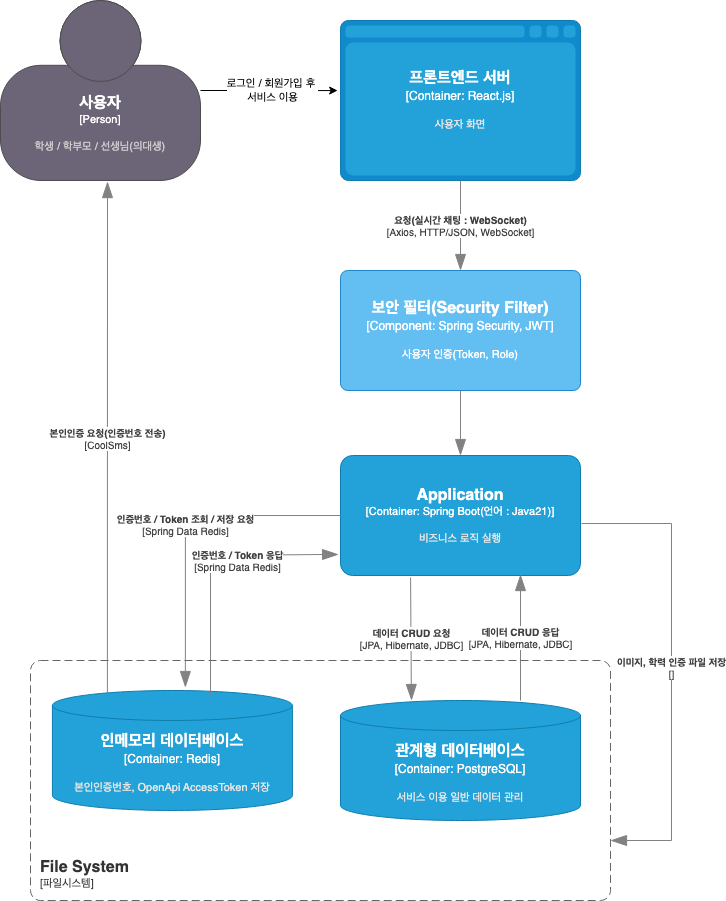

The diagram above was exported from draw.io. Its source (the exported page's mxGraphModel, read from the mxfile embedded in the PNG):
<mxGraphModel dx="966" dy="632" grid="1" gridSize="10" guides="1" tooltips="1" connect="1" arrows="1" fold="1" page="1" pageScale="1" pageWidth="827" pageHeight="1169" math="0" shadow="0">
  <root>
    <mxCell id="0" />
    <mxCell id="1" parent="0" />
    <object placeholders="1" c4Name="사용자" c4Type="Person" c4Description="학생 / 학부모 / 선생님(의대생)" label="&lt;font style=&quot;font-size: 16px&quot;&gt;&lt;b&gt;%c4Name%&lt;/b&gt;&lt;/font&gt;&lt;div&gt;[%c4Type%]&lt;/div&gt;&lt;br&gt;&lt;div&gt;&lt;font style=&quot;font-size: 11px&quot;&gt;&lt;font color=&quot;#cccccc&quot;&gt;%c4Description%&lt;/font&gt;&lt;/div&gt;" id="2Bonaa4gQH-pyc5Bln4O-3">
      <mxCell style="html=1;fontSize=11;dashed=0;whiteSpace=wrap;fillColor=#6C6477;strokeColor=#4D4D4D;fontColor=#ffffff;shape=mxgraph.c4.person2;align=center;metaEdit=1;points=[[0.5,0,0],[1,0.5,0],[1,0.75,0],[0.75,1,0],[0.5,1,0],[0.25,1,0],[0,0.75,0],[0,0.5,0]];resizable=0;" vertex="1" parent="1">
        <mxGeometry x="10" y="10" width="200" height="180" as="geometry" />
      </mxCell>
    </object>
    <object placeholders="1" c4Name="프론트엔드 서버" c4Type="Container" c4Technology="React.js" c4Description="사용자 화면" label="&lt;font style=&quot;font-size: 16px&quot;&gt;&lt;b&gt;%c4Name%&lt;/b&gt;&lt;/font&gt;&lt;div&gt;[%c4Type%:&amp;nbsp;%c4Technology%]&lt;/div&gt;&lt;br&gt;&lt;div&gt;&lt;font style=&quot;font-size: 11px&quot;&gt;&lt;font color=&quot;#E6E6E6&quot;&gt;%c4Description%&lt;/font&gt;&lt;/div&gt;" id="2Bonaa4gQH-pyc5Bln4O-7">
      <mxCell style="shape=mxgraph.c4.webBrowserContainer2;whiteSpace=wrap;html=1;boundedLbl=1;rounded=0;labelBackgroundColor=none;strokeColor=#118ACD;fillColor=#23A2D9;strokeColor=#118ACD;strokeColor2=#0E7DAD;fontSize=12;fontColor=#ffffff;align=center;metaEdit=1;points=[[0.5,0,0],[1,0.25,0],[1,0.5,0],[1,0.75,0],[0.5,1,0],[0,0.75,0],[0,0.5,0],[0,0.25,0]];resizable=0;" vertex="1" parent="1">
        <mxGeometry x="350" y="30" width="240" height="160" as="geometry" />
      </mxCell>
    </object>
    <mxCell id="2Bonaa4gQH-pyc5Bln4O-10" style="edgeStyle=orthogonalEdgeStyle;rounded=0;orthogonalLoop=1;jettySize=auto;html=1;entryX=-0.012;entryY=0.438;entryDx=0;entryDy=0;entryPerimeter=0;" edge="1" parent="1" source="2Bonaa4gQH-pyc5Bln4O-3" target="2Bonaa4gQH-pyc5Bln4O-7">
      <mxGeometry relative="1" as="geometry" />
    </mxCell>
    <mxCell id="2Bonaa4gQH-pyc5Bln4O-30" value="로그인 / 회원가입 후&amp;nbsp;&lt;div&gt;서비스 이용&lt;/div&gt;" style="edgeLabel;html=1;align=center;verticalAlign=middle;resizable=0;points=[];" vertex="1" connectable="0" parent="2Bonaa4gQH-pyc5Bln4O-10">
      <mxGeometry x="0.0286" y="1" relative="1" as="geometry">
        <mxPoint x="1" as="offset" />
      </mxGeometry>
    </mxCell>
    <object placeholders="1" c4Type="Relationship" c4Technology="Axios, HTTP/JSON, WebSocket" c4Description="요청(실시간 채팅 : WebSocket)" label="&lt;div style=&quot;text-align: left&quot;&gt;&lt;div style=&quot;text-align: center&quot;&gt;&lt;b&gt;%c4Description%&lt;/b&gt;&lt;/div&gt;&lt;div style=&quot;text-align: center&quot;&gt;[%c4Technology%]&lt;/div&gt;&lt;/div&gt;" id="2Bonaa4gQH-pyc5Bln4O-11">
      <mxCell style="endArrow=blockThin;html=1;fontSize=10;fontColor=#404040;strokeWidth=1;endFill=1;strokeColor=#828282;elbow=vertical;metaEdit=1;endSize=14;startSize=14;jumpStyle=arc;jumpSize=16;rounded=0;edgeStyle=orthogonalEdgeStyle;exitX=0.5;exitY=1;exitDx=0;exitDy=0;exitPerimeter=0;" edge="1" parent="1" source="2Bonaa4gQH-pyc5Bln4O-7">
        <mxGeometry x="-0.005" width="240" relative="1" as="geometry">
          <mxPoint x="460" y="280" as="sourcePoint" />
          <mxPoint x="470" y="280" as="targetPoint" />
          <mxPoint as="offset" />
        </mxGeometry>
      </mxCell>
    </object>
    <object placeholders="1" c4Name="Application" c4Type="Container" c4Technology="Spring Boot(언어 : Java21)" c4Description="비즈니스 로직 실행" label="&lt;font style=&quot;font-size: 16px&quot;&gt;&lt;b&gt;%c4Name%&lt;/b&gt;&lt;/font&gt;&lt;div&gt;[%c4Type%: %c4Technology%]&lt;/div&gt;&lt;br&gt;&lt;div&gt;&lt;font style=&quot;font-size: 11px&quot;&gt;&lt;font color=&quot;#E6E6E6&quot;&gt;%c4Description%&lt;/font&gt;&lt;/div&gt;" id="2Bonaa4gQH-pyc5Bln4O-14">
      <mxCell style="rounded=1;whiteSpace=wrap;html=1;fontSize=11;labelBackgroundColor=none;fillColor=#23A2D9;fontColor=#ffffff;align=center;arcSize=10;strokeColor=#0E7DAD;metaEdit=1;resizable=0;points=[[0.25,0,0],[0.5,0,0],[0.75,0,0],[1,0.25,0],[1,0.5,0],[1,0.75,0],[0.75,1,0],[0.5,1,0],[0.25,1,0],[0,0.75,0],[0,0.5,0],[0,0.25,0]];" vertex="1" parent="1">
        <mxGeometry x="350" y="465" width="240" height="120" as="geometry" />
      </mxCell>
    </object>
    <object placeholders="1" c4Type="Relationship" c4Technology="JPA, Hibernate, JDBC" c4Description="데이터 CRUD 요청" label="&lt;div style=&quot;text-align: left&quot;&gt;&lt;div style=&quot;text-align: center&quot;&gt;&lt;b&gt;%c4Description%&lt;/b&gt;&lt;/div&gt;&lt;div style=&quot;text-align: center&quot;&gt;[%c4Technology%]&lt;/div&gt;&lt;/div&gt;" id="2Bonaa4gQH-pyc5Bln4O-19">
      <mxCell style="endArrow=blockThin;html=1;fontSize=10;fontColor=#404040;strokeWidth=1;endFill=1;strokeColor=#828282;elbow=vertical;metaEdit=1;endSize=14;startSize=14;jumpStyle=arc;jumpSize=16;rounded=0;edgeStyle=orthogonalEdgeStyle;exitX=0.292;exitY=1.017;exitDx=0;exitDy=0;exitPerimeter=0;entryX=0.296;entryY=0;entryDx=0;entryDy=0;entryPerimeter=0;" edge="1" parent="1" source="2Bonaa4gQH-pyc5Bln4O-14" target="2Bonaa4gQH-pyc5Bln4O-21">
        <mxGeometry width="240" relative="1" as="geometry">
          <mxPoint x="460" y="630" as="sourcePoint" />
          <mxPoint x="420" y="730" as="targetPoint" />
          <Array as="points" />
        </mxGeometry>
      </mxCell>
    </object>
    <object placeholders="1" c4Name="관계형 데이터베이스" c4Type="Container" c4Technology="PostgreSQL" c4Description="서비스 이용 일반 데이터 관리" label="&lt;font style=&quot;font-size: 16px&quot;&gt;&lt;b&gt;%c4Name%&lt;/b&gt;&lt;/font&gt;&lt;div&gt;[%c4Type%:&amp;nbsp;%c4Technology%]&lt;/div&gt;&lt;br&gt;&lt;div&gt;&lt;font style=&quot;font-size: 11px&quot;&gt;&lt;font color=&quot;#E6E6E6&quot;&gt;%c4Description%&lt;/font&gt;&lt;/div&gt;" id="2Bonaa4gQH-pyc5Bln4O-21">
      <mxCell style="shape=cylinder3;size=15;whiteSpace=wrap;html=1;boundedLbl=1;rounded=0;labelBackgroundColor=none;fillColor=#23A2D9;fontSize=12;fontColor=#ffffff;align=center;strokeColor=#0E7DAD;metaEdit=1;points=[[0.5,0,0],[1,0.25,0],[1,0.5,0],[1,0.75,0],[0.5,1,0],[0,0.75,0],[0,0.5,0],[0,0.25,0]];resizable=0;" vertex="1" parent="1">
        <mxGeometry x="350" y="710" width="240" height="120" as="geometry" />
      </mxCell>
    </object>
    <object placeholders="1" c4Name="보안 필터(Security Filter)" c4Type="Component" c4Technology="Spring Security, JWT" c4Description="사용자 인증(Token, Role)" label="&lt;font style=&quot;font-size: 16px&quot;&gt;&lt;b&gt;%c4Name%&lt;/b&gt;&lt;/font&gt;&lt;div&gt;[%c4Type%: %c4Technology%]&lt;/div&gt;&lt;br&gt;&lt;div&gt;&lt;font style=&quot;font-size: 11px&quot;&gt;%c4Description%&lt;/font&gt;&lt;/div&gt;" id="2Bonaa4gQH-pyc5Bln4O-22">
      <mxCell style="rounded=1;whiteSpace=wrap;html=1;labelBackgroundColor=none;fillColor=#63BEF2;fontColor=#ffffff;align=center;arcSize=6;strokeColor=#2086C9;metaEdit=1;resizable=0;points=[[0.25,0,0],[0.5,0,0],[0.75,0,0],[1,0.25,0],[1,0.5,0],[1,0.75,0],[0.75,1,0],[0.5,1,0],[0.25,1,0],[0,0.75,0],[0,0.5,0],[0,0.25,0]];" vertex="1" parent="1">
        <mxGeometry x="350" y="280" width="240" height="120" as="geometry" />
      </mxCell>
    </object>
    <object placeholders="1" c4Type="Relationship" id="2Bonaa4gQH-pyc5Bln4O-25">
      <mxCell style="endArrow=blockThin;html=1;fontSize=10;fontColor=#404040;strokeWidth=1;endFill=1;strokeColor=#828282;elbow=vertical;metaEdit=1;endSize=14;startSize=14;jumpStyle=arc;jumpSize=16;rounded=0;edgeStyle=orthogonalEdgeStyle;exitX=0.5;exitY=1;exitDx=0;exitDy=0;exitPerimeter=0;" edge="1" parent="1" source="2Bonaa4gQH-pyc5Bln4O-22" target="2Bonaa4gQH-pyc5Bln4O-14">
        <mxGeometry width="240" relative="1" as="geometry">
          <mxPoint x="310" y="350" as="sourcePoint" />
          <mxPoint x="550" y="350" as="targetPoint" />
        </mxGeometry>
      </mxCell>
    </object>
    <object placeholders="1" c4Type="Relationship" c4Technology="JPA, Hibernate, JDBC" c4Description="데이터 CRUD 응답" label="&lt;div style=&quot;text-align: left&quot;&gt;&lt;div style=&quot;text-align: center&quot;&gt;&lt;b&gt;%c4Description%&lt;/b&gt;&lt;/div&gt;&lt;div style=&quot;text-align: center&quot;&gt;[%c4Technology%]&lt;/div&gt;&lt;/div&gt;" id="2Bonaa4gQH-pyc5Bln4O-26">
      <mxCell style="endArrow=blockThin;html=1;fontSize=10;fontColor=#404040;strokeWidth=1;endFill=1;strokeColor=#828282;elbow=vertical;metaEdit=1;endSize=14;startSize=14;jumpStyle=arc;jumpSize=16;rounded=0;edgeStyle=orthogonalEdgeStyle;exitX=0.721;exitY=0;exitDx=0;exitDy=0;exitPerimeter=0;entryX=0.721;entryY=0.992;entryDx=0;entryDy=0;entryPerimeter=0;" edge="1" parent="1">
        <mxGeometry width="240" relative="1" as="geometry">
          <mxPoint x="530" y="710" as="sourcePoint" />
          <mxPoint x="530" y="584.04" as="targetPoint" />
          <Array as="points" />
        </mxGeometry>
      </mxCell>
    </object>
    <object placeholders="1" c4Name="인메모리 데이터베이스" c4Type="Container" c4Technology="Redis" c4Description="본인인증번호, OpenApi AccessToken 저장" label="&lt;font style=&quot;font-size: 16px&quot;&gt;&lt;b&gt;%c4Name%&lt;/b&gt;&lt;/font&gt;&lt;div&gt;[%c4Type%:&amp;nbsp;%c4Technology%]&lt;/div&gt;&lt;br&gt;&lt;div&gt;&lt;font style=&quot;font-size: 11px&quot;&gt;&lt;font color=&quot;#E6E6E6&quot;&gt;%c4Description%&lt;/font&gt;&lt;/div&gt;" id="2Bonaa4gQH-pyc5Bln4O-27">
      <mxCell style="shape=cylinder3;size=15;whiteSpace=wrap;html=1;boundedLbl=1;rounded=0;labelBackgroundColor=none;fillColor=#23A2D9;fontSize=12;fontColor=#ffffff;align=center;strokeColor=#0E7DAD;metaEdit=1;points=[[0.5,0,0],[1,0.25,0],[1,0.5,0],[1,0.75,0],[0.5,1,0],[0,0.75,0],[0,0.5,0],[0,0.25,0]];resizable=0;" vertex="1" parent="1">
        <mxGeometry x="61.91999999999996" y="700" width="240" height="120" as="geometry" />
      </mxCell>
    </object>
    <object placeholders="1" c4Type="Relationship" c4Technology="Spring Data Redis" c4Description="인증번호 / Token 조회 / 저장 요청" label="&lt;div style=&quot;text-align: left&quot;&gt;&lt;div style=&quot;text-align: center&quot;&gt;&lt;b&gt;%c4Description%&lt;/b&gt;&lt;/div&gt;&lt;div style=&quot;text-align: center&quot;&gt;[%c4Technology%]&lt;/div&gt;&lt;/div&gt;" id="2Bonaa4gQH-pyc5Bln4O-28">
      <mxCell style="endArrow=blockThin;html=1;fontSize=10;fontColor=#404040;strokeWidth=1;endFill=1;strokeColor=#828282;elbow=vertical;metaEdit=1;endSize=14;startSize=14;jumpStyle=arc;jumpSize=16;rounded=0;edgeStyle=orthogonalEdgeStyle;exitX=0;exitY=0.5;exitDx=0;exitDy=0;exitPerimeter=0;entryX=0.554;entryY=-0.025;entryDx=0;entryDy=0;entryPerimeter=0;" edge="1" parent="1" source="2Bonaa4gQH-pyc5Bln4O-14" target="2Bonaa4gQH-pyc5Bln4O-27">
        <mxGeometry width="240" relative="1" as="geometry">
          <mxPoint x="11.919999999999959" y="560" as="sourcePoint" />
          <mxPoint x="192.95999999999992" y="619.04" as="targetPoint" />
          <Array as="points" />
        </mxGeometry>
      </mxCell>
    </object>
    <object placeholders="1" c4Type="Relationship" c4Technology="Spring Data Redis" c4Description="인증번호 / Token 응답" label="&lt;div style=&quot;text-align: left&quot;&gt;&lt;div style=&quot;text-align: center&quot;&gt;&lt;b&gt;%c4Description%&lt;/b&gt;&lt;/div&gt;&lt;div style=&quot;text-align: center&quot;&gt;[%c4Technology%]&lt;/div&gt;&lt;/div&gt;" id="2Bonaa4gQH-pyc5Bln4O-29">
      <mxCell style="endArrow=blockThin;html=1;fontSize=10;fontColor=#404040;strokeWidth=1;endFill=1;strokeColor=#828282;elbow=vertical;metaEdit=1;endSize=14;startSize=14;jumpStyle=arc;jumpSize=16;rounded=0;edgeStyle=orthogonalEdgeStyle;entryX=-0.008;entryY=0.825;entryDx=0;entryDy=0;entryPerimeter=0;" edge="1" parent="1" target="2Bonaa4gQH-pyc5Bln4O-14">
        <mxGeometry x="0.2781" y="-5" width="240" relative="1" as="geometry">
          <mxPoint x="220" y="690" as="sourcePoint" />
          <mxPoint x="330" y="560" as="targetPoint" />
          <Array as="points">
            <mxPoint x="220" y="704" />
            <mxPoint x="220" y="565" />
            <mxPoint x="330" y="565" />
            <mxPoint x="330" y="564" />
          </Array>
          <mxPoint as="offset" />
        </mxGeometry>
      </mxCell>
    </object>
    <object placeholders="1" c4Type="Relationship" c4Technology="CoolSms" c4Description="본인인증 요청(인증번호 전송)" label="&lt;div style=&quot;text-align: left&quot;&gt;&lt;div style=&quot;text-align: center&quot;&gt;&lt;b&gt;%c4Description%&lt;/b&gt;&lt;/div&gt;&lt;div style=&quot;text-align: center&quot;&gt;[%c4Technology%]&lt;/div&gt;&lt;/div&gt;" id="2Bonaa4gQH-pyc5Bln4O-31">
      <mxCell style="endArrow=blockThin;html=1;fontSize=10;fontColor=#404040;strokeWidth=1;endFill=1;strokeColor=#828282;elbow=vertical;metaEdit=1;endSize=14;startSize=14;jumpStyle=arc;jumpSize=16;rounded=0;edgeStyle=orthogonalEdgeStyle;entryX=0.535;entryY=1.006;entryDx=0;entryDy=0;entryPerimeter=0;exitX=0.229;exitY=0.042;exitDx=0;exitDy=0;exitPerimeter=0;" edge="1" parent="1" source="2Bonaa4gQH-pyc5Bln4O-27" target="2Bonaa4gQH-pyc5Bln4O-3">
        <mxGeometry x="0.0013" width="240" relative="1" as="geometry">
          <mxPoint x="117" y="650" as="sourcePoint" />
          <mxPoint x="310" y="360" as="targetPoint" />
          <mxPoint as="offset" />
        </mxGeometry>
      </mxCell>
    </object>
    <object placeholders="1" c4Name="File System" c4Type="SystemScopeBoundary" c4Application="파일시스템" label="&lt;font style=&quot;font-size: 16px&quot;&gt;&lt;b&gt;&lt;div style=&quot;text-align: left&quot;&gt;%c4Name%&lt;/div&gt;&lt;/b&gt;&lt;/font&gt;&lt;div style=&quot;text-align: left&quot;&gt;[%c4Application%]&lt;/div&gt;" id="2Bonaa4gQH-pyc5Bln4O-32">
      <mxCell style="rounded=1;fontSize=11;whiteSpace=wrap;html=1;dashed=1;arcSize=20;fillColor=none;strokeColor=#666666;fontColor=#333333;labelBackgroundColor=none;align=left;verticalAlign=bottom;labelBorderColor=none;spacingTop=0;spacing=10;dashPattern=8 4;metaEdit=1;rotatable=0;perimeter=rectanglePerimeter;noLabel=0;labelPadding=0;allowArrows=0;connectable=0;expand=0;recursiveResize=0;editable=1;pointerEvents=0;absoluteArcSize=1;points=[[0.25,0,0],[0.5,0,0],[0.75,0,0],[1,0.25,0],[1,0.5,0],[1,0.75,0],[0.75,1,0],[0.5,1,0],[0.25,1,0],[0,0.75,0],[0,0.5,0],[0,0.25,0]];" vertex="1" parent="1">
        <mxGeometry x="40" y="670" width="580" height="240" as="geometry" />
      </mxCell>
    </object>
    <object placeholders="1" c4Type="Relationship" c4Technology="" c4Description="이미지, 학력 인증 파일 저장" label="&lt;div style=&quot;text-align: left&quot;&gt;&lt;div style=&quot;text-align: center&quot;&gt;&lt;b&gt;%c4Description%&lt;/b&gt;&lt;/div&gt;&lt;div style=&quot;text-align: center&quot;&gt;[%c4Technology%]&lt;/div&gt;&lt;/div&gt;" id="2Bonaa4gQH-pyc5Bln4O-33">
      <mxCell style="endArrow=blockThin;html=1;fontSize=10;fontColor=#404040;strokeWidth=1;endFill=1;strokeColor=#828282;elbow=vertical;metaEdit=1;endSize=14;startSize=14;jumpStyle=arc;jumpSize=16;rounded=0;edgeStyle=orthogonalEdgeStyle;exitX=1.004;exitY=0.567;exitDx=0;exitDy=0;exitPerimeter=0;" edge="1" parent="1" source="2Bonaa4gQH-pyc5Bln4O-14">
        <mxGeometry x="-0.0001" width="240" relative="1" as="geometry">
          <mxPoint x="680" y="555.96" as="sourcePoint" />
          <mxPoint x="620" y="850" as="targetPoint" />
          <Array as="points">
            <mxPoint x="681" y="533" />
          </Array>
          <mxPoint as="offset" />
        </mxGeometry>
      </mxCell>
    </object>
  </root>
</mxGraphModel>